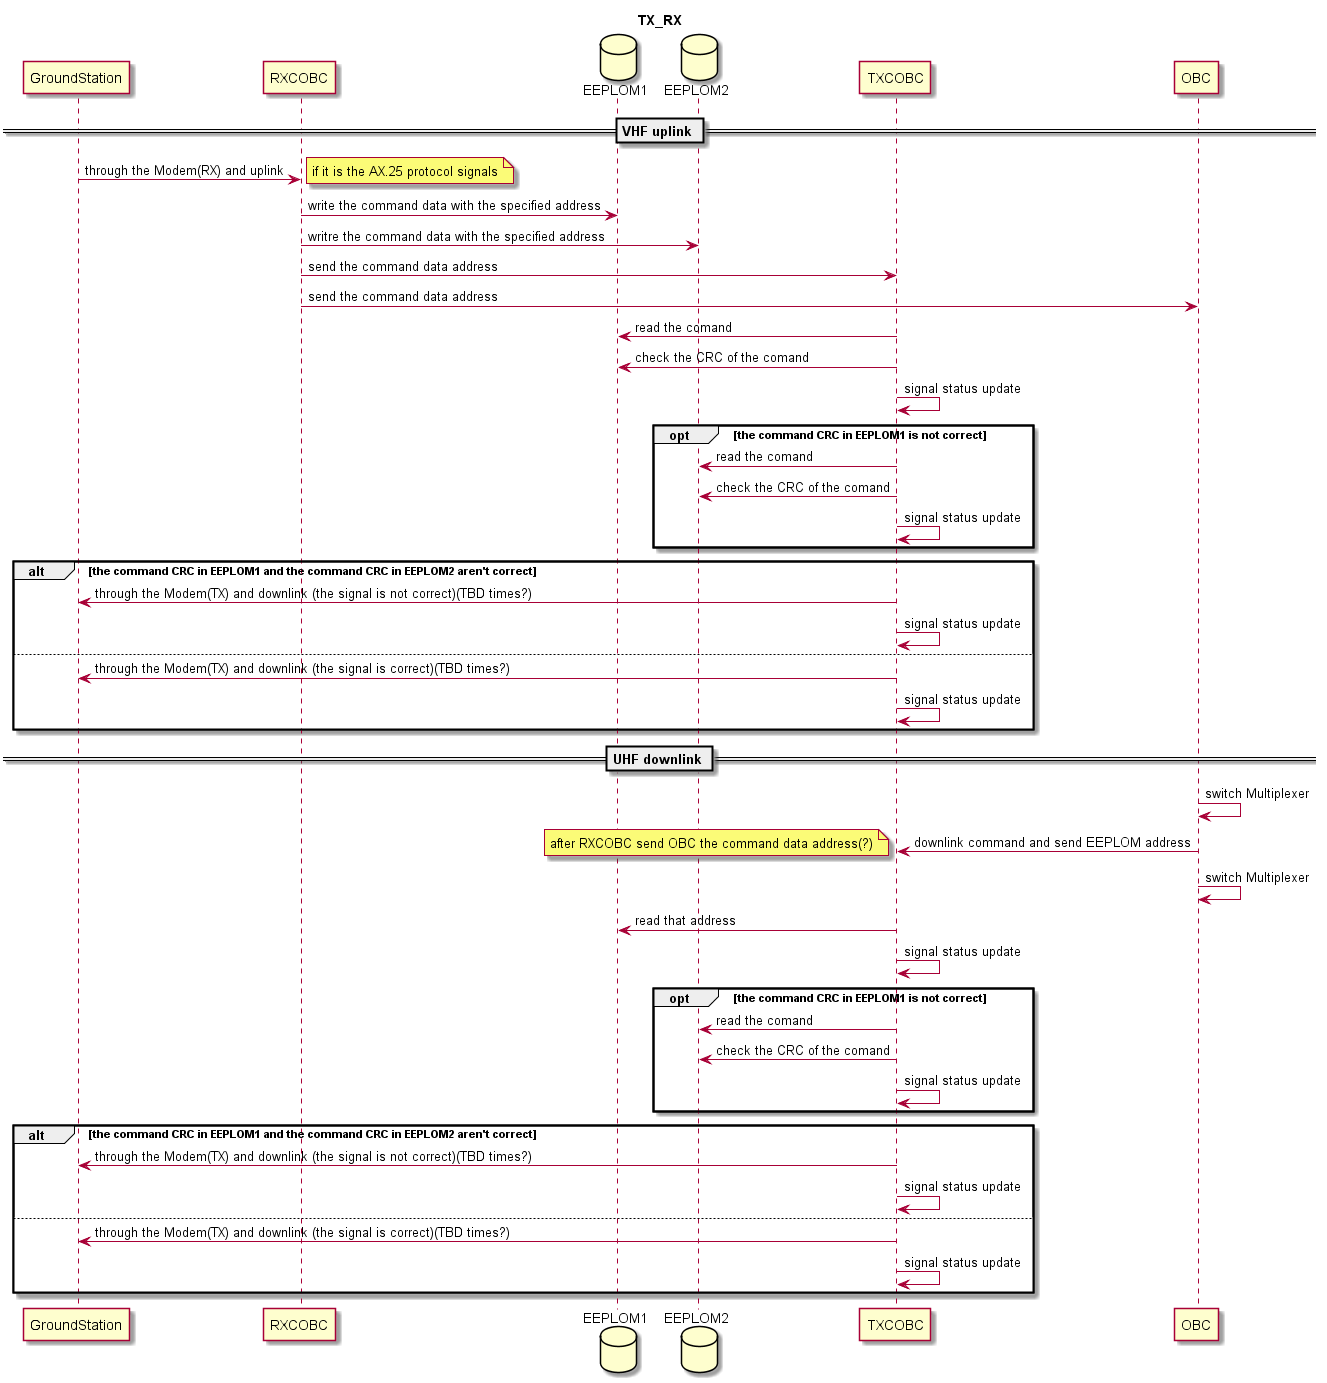

The diagram above was rendered by PlantUML. Its source (embedded in the PNG):
@startuml
title TX_RX
participant GroundStation
participant RXCOBC
database EEPLOM1
database EEPLOM2
participant TXCOBC
participant OBC

== VHF uplink ==
GroundStation -> RXCOBC: through the Modem(RX) and uplink
note right: if it is the AX.25 protocol signals
RXCOBC -> EEPLOM1: write the command data with the specified address
RXCOBC -> EEPLOM2: writre the command data with the specified address
RXCOBC -> TXCOBC: send the command data address
RXCOBC -> OBC: send the command data address
TXCOBC -> EEPLOM1: read the comand
TXCOBC -> EEPLOM1: check the CRC of the comand

TXCOBC -> TXCOBC: signal status update

 opt the command CRC in EEPLOM1 is not correct
TXCOBC -> EEPLOM2: read the comand
TXCOBC -> EEPLOM2: check the CRC of the comand
TXCOBC -> TXCOBC: signal status update
 end

alt the command CRC in EEPLOM1 and the command CRC in EEPLOM2 aren't correct
TXCOBC -> GroundStation: through the Modem(TX) and downlink (the signal is not correct)(TBD times?)
TXCOBC -> TXCOBC: signal status update
else
TXCOBC -> GroundStation: through the Modem(TX) and downlink (the signal is correct)(TBD times?)
TXCOBC -> TXCOBC: signal status update
end



== UHF downlink ==


OBC -> OBC: switch Multiplexer
OBC -> TXCOBC: downlink command and send EEPLOM address
note left: after RXCOBC send OBC the command data address(?)
OBC -> OBC: switch Multiplexer
TXCOBC -> EEPLOM1: read that address
TXCOBC -> TXCOBC: signal status update
opt the command CRC in EEPLOM1 is not correct
TXCOBC -> EEPLOM2: read the comand
TXCOBC -> EEPLOM2: check the CRC of the comand
TXCOBC -> TXCOBC: signal status update
 end

alt the command CRC in EEPLOM1 and the command CRC in EEPLOM2 aren't correct
TXCOBC -> GroundStation: through the Modem(TX) and downlink (the signal is not correct)(TBD times?)
TXCOBC -> TXCOBC: signal status update
else
TXCOBC -> GroundStation: through the Modem(TX) and downlink (the signal is correct)(TBD times?)
TXCOBC -> TXCOBC: signal status update
end
@enduml